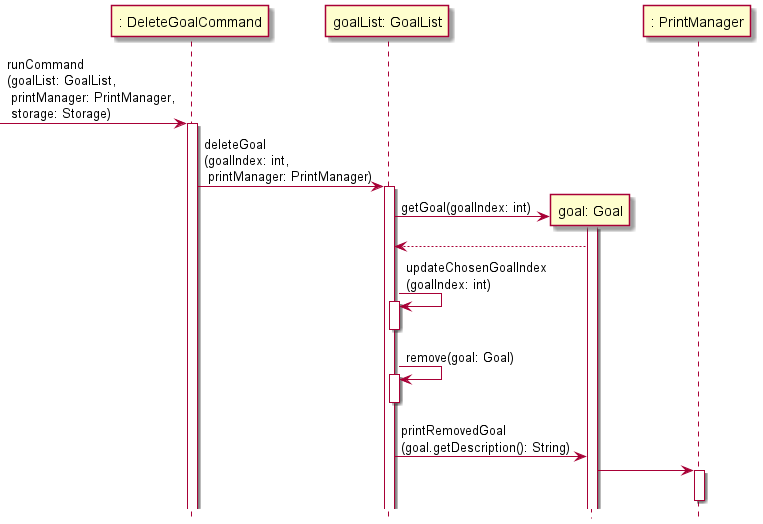

The diagram above was rendered by PlantUML. Its source (embedded in the PNG):
@startuml

!include Style.puml

-> ": DeleteGoalCommand": runCommand\n(goalList: GoalList,\n printManager: PrintManager,\n storage: Storage)
activate ": DeleteGoalCommand"

": DeleteGoalCommand" -> "goalList: GoalList": deleteGoal\n(goalIndex: int,\n printManager: PrintManager)
activate "goalList: GoalList"

create "goal: Goal"
"goalList: GoalList" -> "goal: Goal": getGoal(goalIndex: int)
activate "goal: Goal"
"goalList: GoalList" <-- "goal: Goal"


"goalList: GoalList" -> "goalList: GoalList": updateChosenGoalIndex\n(goalIndex: int)
activate "goalList: GoalList"
deactivate "goalList: GoalList"

"goalList: GoalList" -> "goalList: GoalList": remove(goal: Goal)
activate "goalList: GoalList"
deactivate "goalList: GoalList"

"goalList: GoalList" -> "goal: Goal": printRemovedGoal\n(goal.getDescription(): String)

"goal: Goal" -> ": PrintManager"
activate ": PrintManager"
deactivate ": PrintManager"

@enduml